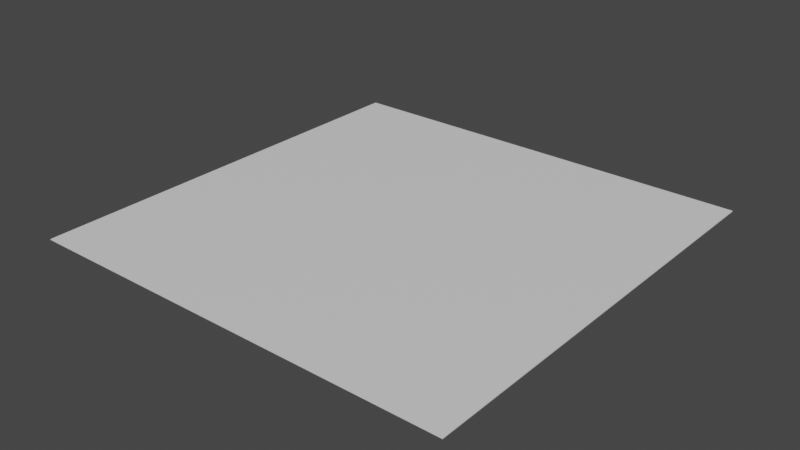 # Source: sqare_1m_2.blend  (saved by Blender 3.6.13; exported with 4.5.12 LTS)
import bpy
from mathutils import Matrix  # noqa: F401  (used for matrix-valued properties, if any)

bpy.ops.wm.read_factory_settings(use_empty=True)
scene = bpy.context.scene
scene.name = 'Scene'

# ---- collections
col_collection = bpy.data.collections.new('Collection'); scene.collection.children.link(col_collection)

# ---- materials (node trees are filled in below, after node groups)
mat_material = bpy.data.materials.new('Material')
mat_material.alpha_threshold = 0.0
mat_material.use_transparent_shadow = False
mat_material.roughness = 0.5
mat_material.line_color = (0.0, 0.0, 0.0, 1.0)

# ---- material node trees
mat_material.use_nodes = True; mat_material.node_tree.nodes.clear()
_N = mat_material.node_tree.nodes; _L = mat_material.node_tree.links
n0 = _N.new('ShaderNodeOutputMaterial'); n0.name = 'Material Output'; n0.location = (300, 300)
n1 = _N.new('ShaderNodeBsdfPrincipled'); n1.name = 'Principled BSDF'; n1.location = (10, 300)
n1.distribution = 'GGX'
n1.subsurface_method = 'RANDOM_WALK_SKIN'
n1.inputs[3].default_value = 1.45
n1.inputs[27].default_value = (0.0, 0.0, 0.0, 1.0)
n1.inputs[28].default_value = 1.0
_L.new(n1.outputs[0], n0.inputs[0])
n0.is_active_output = True

# ---- world
world_world = bpy.data.worlds.new('World'); scene.world = world_world
world_world.use_nodes = True; world_world.node_tree.nodes.clear()
_N = world_world.node_tree.nodes; _L = world_world.node_tree.links
n0 = _N.new('ShaderNodeOutputWorld'); n0.name = 'World Output'; n0.location = (300, 300)
n1 = _N.new('ShaderNodeBackground'); n1.name = 'Background'; n1.location = (10, 300)
n1.inputs[0].default_value = (0.05088, 0.05088, 0.05088, 1.0)
_L.new(n1.outputs[0], n0.inputs[0])
n0.is_active_output = True
world_world.color = (0.05088, 0.05088, 0.05088)
world_world.use_sun_shadow = False
world_world.sun_shadow_jitter_overblur = 0.0

# ---- meshes
me_cube = bpy.data.meshes.new('Cube')
me_cube.from_pydata([(0.5, 0.5, 0.002), (0.5, 0.5, 0.0), (0.5, -0.5, 0.002), (0.5, -0.5, 0.0), (-0.5, 0.5, 0.002), (-0.5, 0.5, 0.0), (-0.5, -0.5, 0.002), (-0.5, -0.5, 0.0)], [], [(0, 4, 6, 2), (3, 2, 6, 7), (7, 6, 4, 5), (5, 1, 3, 7), (1, 0, 2, 3), (5, 4, 0, 1)])
_uv = me_cube.uv_layers.new(name='UVMap')
_uv.uv.foreach_set('vector', [0.625, 0.5, 0.875, 0.5, 0.875, 0.75, 0.625, 0.75, 0.375, 0.75, 0.625, 0.75, 0.625, 1.0, 0.375, 1.0, 0.375, 0.0, 0.625, 0.0, 0.625, 0.25, 0.375, 0.25, 0.125, 0.5, 0.375, 0.5, 0.375, 0.75, 0.125, 0.75, 0.375, 0.5, 0.625, 0.5, 0.625, 0.75, 0.375, 0.75, 0.375, 0.25, 0.625, 0.25, 0.625, 0.5, 0.375, 0.5])
me_cube.materials.append(mat_material)
me_cube.use_mirror_vertex_groups = False
me_cube.update()

# ---- objects
ob_sat = bpy.data.objects.new('Sat', me_cube)

# ---- transforms, parenting, visibility, modifiers, constraints
ob_sat.location = (0.0, 0.0, 0.0)
ob_sat.lock_rotations_4d = False
ob_sat.empty_display_type = 'ARROWS'
ob_sat.lineart.crease_threshold = 0.0

# ---- collection membership
col_collection.objects.link(ob_sat)

# ---- scene / render settings (as saved in the file)
scene.frame_start = 1; scene.frame_end = 250; scene.frame_set(1)
scene.render.engine = 'BLENDER_EEVEE_NEXT'
scene.cycles.sampling_pattern = 'TABULATED_SOBOL'
scene.view_settings.view_transform = 'Filmic'
bpy.context.view_layer.update()

# ---- added for rendering (the .blend has no active camera and no usable light): camera, sun
cam_auto = bpy.data.cameras.new('AutoCamera')
cam_auto.lens = 50.0
cam_auto.sensor_width = 36.0
cam_auto.clip_end = 1000.0
ob_auto_camera = bpy.data.objects.new('AutoCamera', cam_auto)
scene.collection.objects.link(ob_auto_camera)
ob_auto_camera.location = (1.30847, -1.57016, 1.04777)
ob_auto_camera.rotation_euler = (1.09748, -7.21219e-08, 0.694738)
scene.camera = ob_auto_camera
light_auto_sun = bpy.data.lights.new('AutoSun', 'SUN')
light_auto_sun.energy = 3.0
light_auto_sun.angle = 0.0523599
ob_auto_sun = bpy.data.objects.new('AutoSun', light_auto_sun)
scene.collection.objects.link(ob_auto_sun)
ob_auto_sun.rotation_euler = (0.872665, 0.174533, 0.523599)
bpy.context.view_layer.update()
